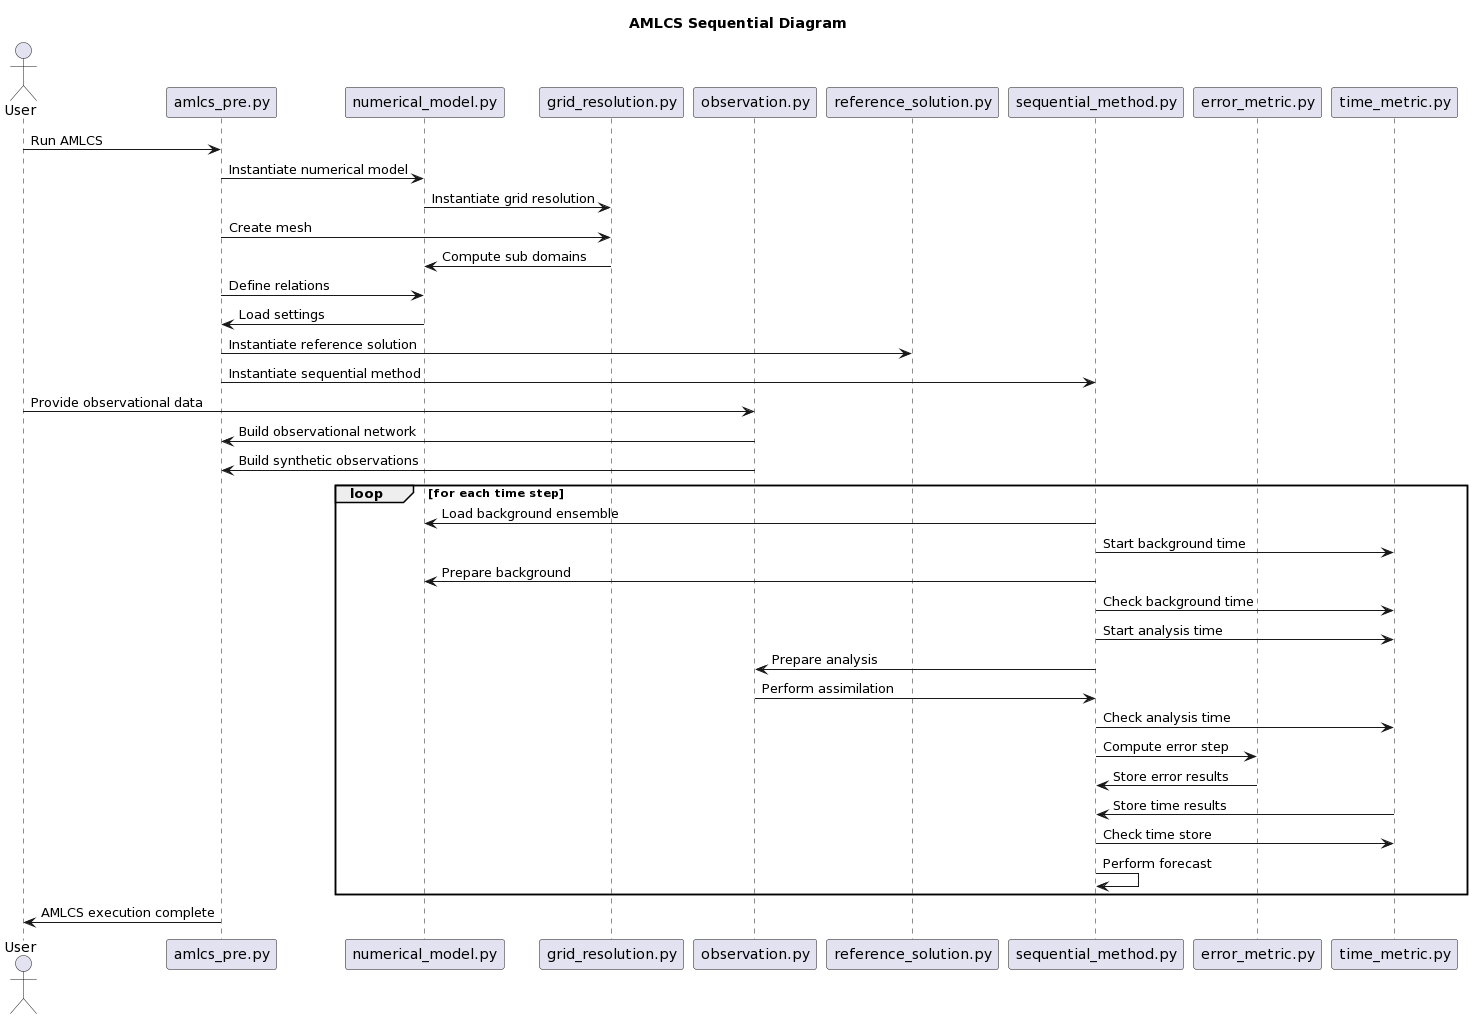

The diagram above was rendered by PlantUML. Its source (embedded in the PNG):
@startuml
title AMLCS Sequential Diagram
actor User
participant "amlcs_pre.py" as A
participant "numerical_model.py" as B
participant "grid_resolution.py" as C
participant "observation.py" as D
participant "reference_solution.py" as E
participant "sequential_method.py" as F
participant "error_metric.py" as G
participant "time_metric.py" as H

User -> A: Run AMLCS
A -> B: Instantiate numerical model
B -> C: Instantiate grid resolution
A -> C: Create mesh
C -> B: Compute sub domains
A -> B: Define relations
B -> A: Load settings
A -> E: Instantiate reference solution
A -> F: Instantiate sequential method
User -> D: Provide observational data
D -> A: Build observational network
D -> A: Build synthetic observations
loop for each time step
    F -> B: Load background ensemble
    F -> H: Start background time
    F -> B: Prepare background
    F -> H: Check background time
    F -> H: Start analysis time
    F -> D: Prepare analysis
    D -> F: Perform assimilation
    F -> H: Check analysis time
    F -> G: Compute error step
    G -> F: Store error results
    H -> F: Store time results
    F -> H: Check time store
    F -> F: Perform forecast
end
A -> User: AMLCS execution complete
@enduml